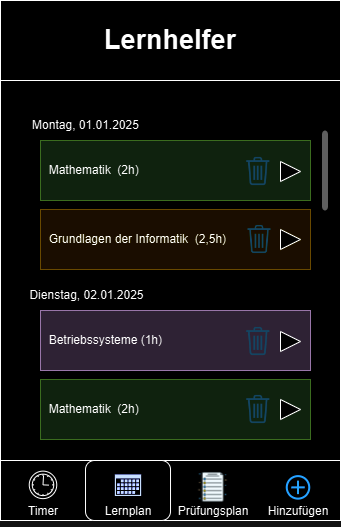

The diagram above was exported from draw.io. Its source (the exported page's mxGraphModel, read from the mxfile embedded in the PNG):
<mxGraphModel dx="1434" dy="772" grid="1" gridSize="10" guides="1" tooltips="1" connect="1" arrows="1" fold="1" page="1" pageScale="1" pageWidth="827" pageHeight="1169" math="0" shadow="0">
  <root>
    <mxCell id="0" />
    <mxCell id="1" parent="0" />
    <mxCell id="ifa1-IcgKsluYtl1UEuV-2" value="" style="rounded=0;whiteSpace=wrap;html=1;" parent="1" vertex="1">
      <mxGeometry x="230" y="100" width="340" height="520" as="geometry" />
    </mxCell>
    <mxCell id="ifa1-IcgKsluYtl1UEuV-3" value="&lt;h1&gt;&lt;font style=&quot;font-size: 27px;&quot;&gt;Lernhelfer&lt;/font&gt;&lt;/h1&gt;" style="rounded=0;whiteSpace=wrap;html=1;" parent="1" vertex="1">
      <mxGeometry x="230" y="100" width="340" height="80" as="geometry" />
    </mxCell>
    <mxCell id="ifa1-IcgKsluYtl1UEuV-4" value="" style="rounded=0;whiteSpace=wrap;html=1;" parent="1" vertex="1">
      <mxGeometry x="230" y="560" width="340" height="60" as="geometry" />
    </mxCell>
    <mxCell id="ifa1-IcgKsluYtl1UEuV-5" value="" style="points=[[0.145,0.145,0],[0.5,0,0],[0.855,0.145,0],[1,0.5,0],[0.855,0.855,0],[0.5,1,0],[0.145,0.855,0],[0,0.5,0]];shape=mxgraph.bpmn.event;html=1;verticalLabelPosition=bottom;labelBackgroundColor=#ffffff;verticalAlign=top;align=center;perimeter=ellipsePerimeter;outlineConnect=0;aspect=fixed;outline=standard;symbol=timer;" parent="1" vertex="1">
      <mxGeometry x="258.75" y="570.63" width="27.5" height="27.5" as="geometry" />
    </mxCell>
    <mxCell id="KK-5Z-vk3ZXW3KGRnpWN-1" value="" style="rounded=1;whiteSpace=wrap;html=1;" vertex="1" parent="1">
      <mxGeometry x="315.01" y="560" width="85" height="60" as="geometry" />
    </mxCell>
    <mxCell id="ifa1-IcgKsluYtl1UEuV-67" value="" style="sketch=0;aspect=fixed;pointerEvents=1;shadow=0;dashed=0;html=1;strokeColor=none;labelPosition=center;verticalLabelPosition=bottom;verticalAlign=top;align=center;fillColor=#00188D;shape=mxgraph.mscae.enterprise.calendar" parent="1" vertex="1">
      <mxGeometry x="344.38" y="574" width="26.25" height="21.53" as="geometry" />
    </mxCell>
    <mxCell id="ifa1-IcgKsluYtl1UEuV-70" value="" style="html=1;verticalLabelPosition=bottom;align=center;labelBackgroundColor=#ffffff;verticalAlign=top;strokeWidth=2;strokeColor=#0080F0;shadow=0;dashed=0;shape=mxgraph.ios7.icons.add;" parent="1" vertex="1">
      <mxGeometry x="516.25" y="575.63" width="22.5" height="22.5" as="geometry" />
    </mxCell>
    <mxCell id="ifa1-IcgKsluYtl1UEuV-73" value="Timer" style="text;html=1;align=center;verticalAlign=middle;whiteSpace=wrap;rounded=0;" parent="1" vertex="1">
      <mxGeometry x="242.5" y="595.53" width="60" height="30" as="geometry" />
    </mxCell>
    <mxCell id="ifa1-IcgKsluYtl1UEuV-74" value="Lernplan" style="text;html=1;align=center;verticalAlign=middle;whiteSpace=wrap;rounded=0;" parent="1" vertex="1">
      <mxGeometry x="327.5" y="595.53" width="60" height="30" as="geometry" />
    </mxCell>
    <mxCell id="ifa1-IcgKsluYtl1UEuV-75" value="Hinzufügen" style="text;html=1;align=center;verticalAlign=middle;whiteSpace=wrap;rounded=0;" parent="1" vertex="1">
      <mxGeometry x="497.5" y="595.53" width="60" height="30" as="geometry" />
    </mxCell>
    <mxCell id="ifa1-IcgKsluYtl1UEuV-77" value="" style="shape=image;html=1;verticalAlign=top;verticalLabelPosition=bottom;labelBackgroundColor=#ffffff;imageAspect=0;aspect=fixed;image=https://cdn0.iconfinder.com/data/icons/job-seeker/256/test_job_seeker_employee_unemployee_work-128.png" parent="1" vertex="1">
      <mxGeometry x="426.75" y="571.13" width="31.5" height="31.5" as="geometry" />
    </mxCell>
    <mxCell id="ifa1-IcgKsluYtl1UEuV-78" value="Prüfungsplan" style="text;html=1;align=center;verticalAlign=middle;whiteSpace=wrap;rounded=0;" parent="1" vertex="1">
      <mxGeometry x="412.5" y="595.53" width="60" height="30" as="geometry" />
    </mxCell>
    <mxCell id="KK-5Z-vk3ZXW3KGRnpWN-2" value="Montag, 01.01.2025" style="text;html=1;align=center;verticalAlign=middle;whiteSpace=wrap;rounded=0;" vertex="1" parent="1">
      <mxGeometry x="250" y="210" width="131.25" height="30" as="geometry" />
    </mxCell>
    <mxCell id="KK-5Z-vk3ZXW3KGRnpWN-3" value="&amp;nbsp; Mathematik&amp;nbsp; (2h)" style="rounded=0;whiteSpace=wrap;html=1;fillColor=#d5e8d4;strokeColor=#82b366;align=left;" vertex="1" parent="1">
      <mxGeometry x="270" y="240" width="270" height="60" as="geometry" />
    </mxCell>
    <mxCell id="KK-5Z-vk3ZXW3KGRnpWN-4" value="" style="triangle;whiteSpace=wrap;html=1;" vertex="1" parent="1">
      <mxGeometry x="510" y="261" width="20" height="20" as="geometry" />
    </mxCell>
    <mxCell id="KK-5Z-vk3ZXW3KGRnpWN-5" value="" style="shape=image;html=1;verticalAlign=top;verticalLabelPosition=bottom;labelBackgroundColor=#ffffff;imageAspect=0;aspect=fixed;image=https://cdn4.iconfinder.com/data/icons/evil-icons-user-interface/64/basket-128.png" vertex="1" parent="1">
      <mxGeometry x="468.75" y="252" width="38" height="38" as="geometry" />
    </mxCell>
    <mxCell id="KK-5Z-vk3ZXW3KGRnpWN-10" value="&amp;nbsp; Grundlagen der Informatik&amp;nbsp; (2,5h)" style="rounded=0;whiteSpace=wrap;html=1;fillColor=#fff2cc;strokeColor=#d6b656;align=left;" vertex="1" parent="1">
      <mxGeometry x="270" y="309" width="270" height="60" as="geometry" />
    </mxCell>
    <mxCell id="KK-5Z-vk3ZXW3KGRnpWN-11" value="" style="triangle;whiteSpace=wrap;html=1;" vertex="1" parent="1">
      <mxGeometry x="510" y="329" width="20" height="20" as="geometry" />
    </mxCell>
    <mxCell id="KK-5Z-vk3ZXW3KGRnpWN-12" value="" style="shape=image;html=1;verticalAlign=top;verticalLabelPosition=bottom;labelBackgroundColor=#ffffff;imageAspect=0;aspect=fixed;image=https://cdn4.iconfinder.com/data/icons/evil-icons-user-interface/64/basket-128.png" vertex="1" parent="1">
      <mxGeometry x="470" y="320" width="38" height="38" as="geometry" />
    </mxCell>
    <mxCell id="KK-5Z-vk3ZXW3KGRnpWN-13" value="Dienstag, 02.01.2025" style="text;html=1;align=center;verticalAlign=middle;whiteSpace=wrap;rounded=0;" vertex="1" parent="1">
      <mxGeometry x="246.25" y="380" width="141.25" height="30" as="geometry" />
    </mxCell>
    <mxCell id="KK-5Z-vk3ZXW3KGRnpWN-14" value="&amp;nbsp; Betriebssysteme (1h)" style="rounded=0;whiteSpace=wrap;html=1;fillColor=#e1d5e7;strokeColor=#9673a6;align=left;" vertex="1" parent="1">
      <mxGeometry x="270" y="410" width="270" height="60" as="geometry" />
    </mxCell>
    <mxCell id="KK-5Z-vk3ZXW3KGRnpWN-15" value="" style="triangle;whiteSpace=wrap;html=1;" vertex="1" parent="1">
      <mxGeometry x="510" y="431" width="20" height="20" as="geometry" />
    </mxCell>
    <mxCell id="KK-5Z-vk3ZXW3KGRnpWN-16" value="" style="shape=image;html=1;verticalAlign=top;verticalLabelPosition=bottom;labelBackgroundColor=#ffffff;imageAspect=0;aspect=fixed;image=https://cdn4.iconfinder.com/data/icons/evil-icons-user-interface/64/basket-128.png" vertex="1" parent="1">
      <mxGeometry x="468.75" y="422" width="38" height="38" as="geometry" />
    </mxCell>
    <mxCell id="KK-5Z-vk3ZXW3KGRnpWN-17" value="&amp;nbsp; Mathematik&amp;nbsp; (2h)" style="rounded=0;whiteSpace=wrap;html=1;fillColor=#d5e8d4;strokeColor=#82b366;align=left;" vertex="1" parent="1">
      <mxGeometry x="270" y="479" width="270" height="60" as="geometry" />
    </mxCell>
    <mxCell id="KK-5Z-vk3ZXW3KGRnpWN-18" value="" style="triangle;whiteSpace=wrap;html=1;" vertex="1" parent="1">
      <mxGeometry x="510" y="499" width="20" height="20" as="geometry" />
    </mxCell>
    <mxCell id="KK-5Z-vk3ZXW3KGRnpWN-19" value="" style="shape=image;html=1;verticalAlign=top;verticalLabelPosition=bottom;labelBackgroundColor=#ffffff;imageAspect=0;aspect=fixed;image=https://cdn4.iconfinder.com/data/icons/evil-icons-user-interface/64/basket-128.png" vertex="1" parent="1">
      <mxGeometry x="468.75" y="490" width="38" height="38" as="geometry" />
    </mxCell>
    <mxCell id="KK-5Z-vk3ZXW3KGRnpWN-20" value="" style="html=1;verticalLabelPosition=bottom;labelBackgroundColor=#ffffff;verticalAlign=top;shadow=0;dashed=0;strokeWidth=2;shape=mxgraph.ios7.misc.scroll_(vertical);fillColor=#a0a0a0;" vertex="1" parent="1">
      <mxGeometry x="551.5" y="230" width="6" height="80" as="geometry" />
    </mxCell>
  </root>
</mxGraphModel>